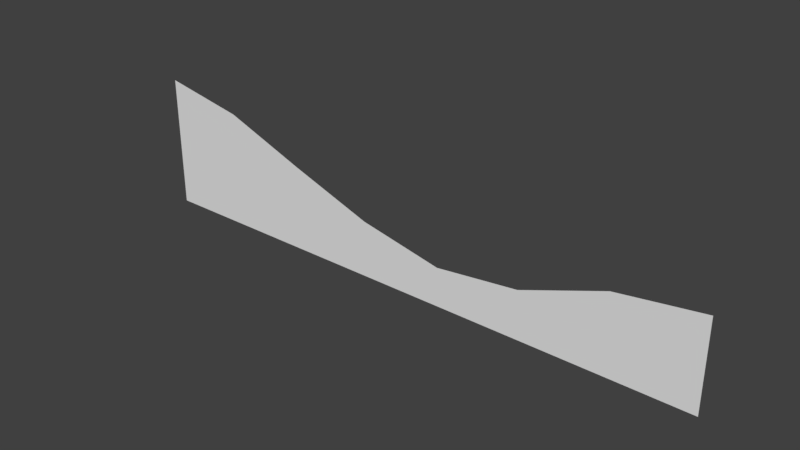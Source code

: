 # Source: slope.blend  (saved by Blender 2.78.0; exported with 4.5.12 LTS)
import bpy
from mathutils import Matrix  # noqa: F401  (used for matrix-valued properties, if any)

bpy.ops.wm.read_factory_settings(use_empty=True)
scene = bpy.context.scene
scene.name = 'Scene'

# ---- collections
col_collection_1 = bpy.data.collections.new('Collection 1'); scene.collection.children.link(col_collection_1)

# ---- world
world_world = bpy.data.worlds.new('World'); scene.world = world_world
world_world.color = (0.05088, 0.05088, 0.05088)
world_world.use_sun_shadow = False
world_world.sun_shadow_jitter_overblur = 0.0
world_world.cycles.sampling_method = 'MANUAL'

# ---- meshes
me_plane_002 = bpy.data.meshes.new('Plane.002')
me_plane_002.from_pydata([(19.32, 1.072, 0.0), (11.59, -1.738, 0.0), (3.864, -2.592, 3.815e-06), (-3.864, -0.9606, 0.0), (-11.59, 1.792, 0.0), (-19.32, 4.723, 0.0), (-19.32, -6.169, 3.815e-06), (-11.59, -6.169, 3.815e-06), (-3.864, -6.169, 3.815e-06), (3.864, -6.169, 3.815e-06), (11.59, -6.169, 3.815e-06), (19.32, -6.169, 3.815e-06), (27.05, -6.169, 3.815e-06), (-27.05, -6.169, 3.815e-06), (27.05, 2.109, 0.0), (-27.05, 6.169, 0.0)], [], [(7, 6, 5, 4), (8, 7, 4, 3), (9, 8, 3, 2), (10, 9, 2, 1), (11, 10, 1, 0), (12, 11, 0, 14), (6, 13, 15, 5)])
_ca = me_plane_002.color_attributes.new('Col', 'BYTE_COLOR', 'CORNER')
_ca.data.foreach_set('color', [0.7379, 0.8308, 0.7682, 1.0, 0.7379, 0.8308, 0.7682, 1.0, 0.7379, 0.8308, 0.7682, 1.0, 0.7379, 0.8308, 0.7682, 1.0, 0.7379, 0.8308, 0.7682, 1.0, 0.7379, 0.8308, 0.7682, 1.0, 0.7379, 0.8308, 0.7682, 1.0, 0.7379, 0.8308, 0.7682, 1.0, 0.7379, 0.8308, 0.7682, 1.0, 0.7379, 0.8308, 0.7682, 1.0, 0.7379, 0.8308, 0.7682, 1.0, 0.7379, 0.8308, 0.7682, 1.0, 0.7379, 0.8308, 0.7682, 1.0, 0.7379, 0.8308, 0.7682, 1.0, 0.7379, 0.8308, 0.7682, 1.0, 0.7379, 0.8308, 0.7682, 1.0, 0.7379, 0.8308, 0.7682, 1.0, 0.7379, 0.8308, 0.7682, 1.0, 0.7379, 0.8308, 0.7682, 1.0, 0.7379, 0.8308, 0.7682, 1.0, 0.7379, 0.8308, 0.7682, 1.0, 0.7379, 0.8308, 0.7682, 1.0, 0.7379, 0.8308, 0.7682, 1.0, 0.7379, 0.8308, 0.7682, 1.0, 0.7379, 0.8308, 0.7682, 1.0, 0.7379, 0.8308, 0.7682, 1.0, 0.7379, 0.8308, 0.7682, 1.0, 0.7379, 0.8308, 0.7682, 1.0])
me_plane_002.use_remesh_preserve_volume = False
me_plane_002.use_remesh_preserve_attributes = False
me_plane_002.use_mirror_vertex_groups = False
me_plane_002.update()

# ---- objects
ob_plane_002 = bpy.data.objects.new('Plane.002', me_plane_002)

# ---- transforms, parenting, visibility, modifiers, constraints
ob_plane_002.location = (0.0, 0.0, 0.0)
ob_plane_002.rotation_euler = (1.571, -0.0, 0.0)
ob_plane_002.lineart.crease_threshold = 0.0

# ---- collection membership
col_collection_1.objects.link(ob_plane_002)

# ---- scene / render settings (as saved in the file)
scene.frame_start = 1; scene.frame_end = 250; scene.frame_set(1)
scene.render.engine = 'BLENDER_EEVEE_NEXT'
scene.render.resolution_percentage = 50
scene.render.dither_intensity = 0.0
scene.cycles.use_denoising = False
scene.cycles.samples = 128
scene.cycles.sampling_pattern = 'TABULATED_SOBOL'
scene.cycles.light_sampling_threshold = 0.0
scene.cycles.use_adaptive_sampling = False
scene.cycles.use_light_tree = False
scene.cycles.blur_glossy = 0.0
scene.cycles.sample_clamp_indirect = 0.0
scene.view_settings.view_transform = 'Standard'
bpy.context.view_layer.update()

# ---- added for rendering (the .blend has no active camera and no usable light): camera, sun
cam_auto = bpy.data.cameras.new('AutoCamera')
cam_auto.lens = 50.0
cam_auto.sensor_width = 36.0
cam_auto.clip_end = 1000.0
ob_auto_camera = bpy.data.objects.new('AutoCamera', cam_auto)
scene.collection.objects.link(ob_auto_camera)
ob_auto_camera.location = (51.3374, -61.6049, 41.0699)
ob_auto_camera.rotation_euler = (1.09748, -7.21219e-08, 0.694738)
scene.camera = ob_auto_camera
light_auto_sun = bpy.data.lights.new('AutoSun', 'SUN')
light_auto_sun.energy = 3.0
light_auto_sun.angle = 0.0523599
ob_auto_sun = bpy.data.objects.new('AutoSun', light_auto_sun)
scene.collection.objects.link(ob_auto_sun)
ob_auto_sun.rotation_euler = (0.872665, 0.174533, 0.523599)
bpy.context.view_layer.update()
